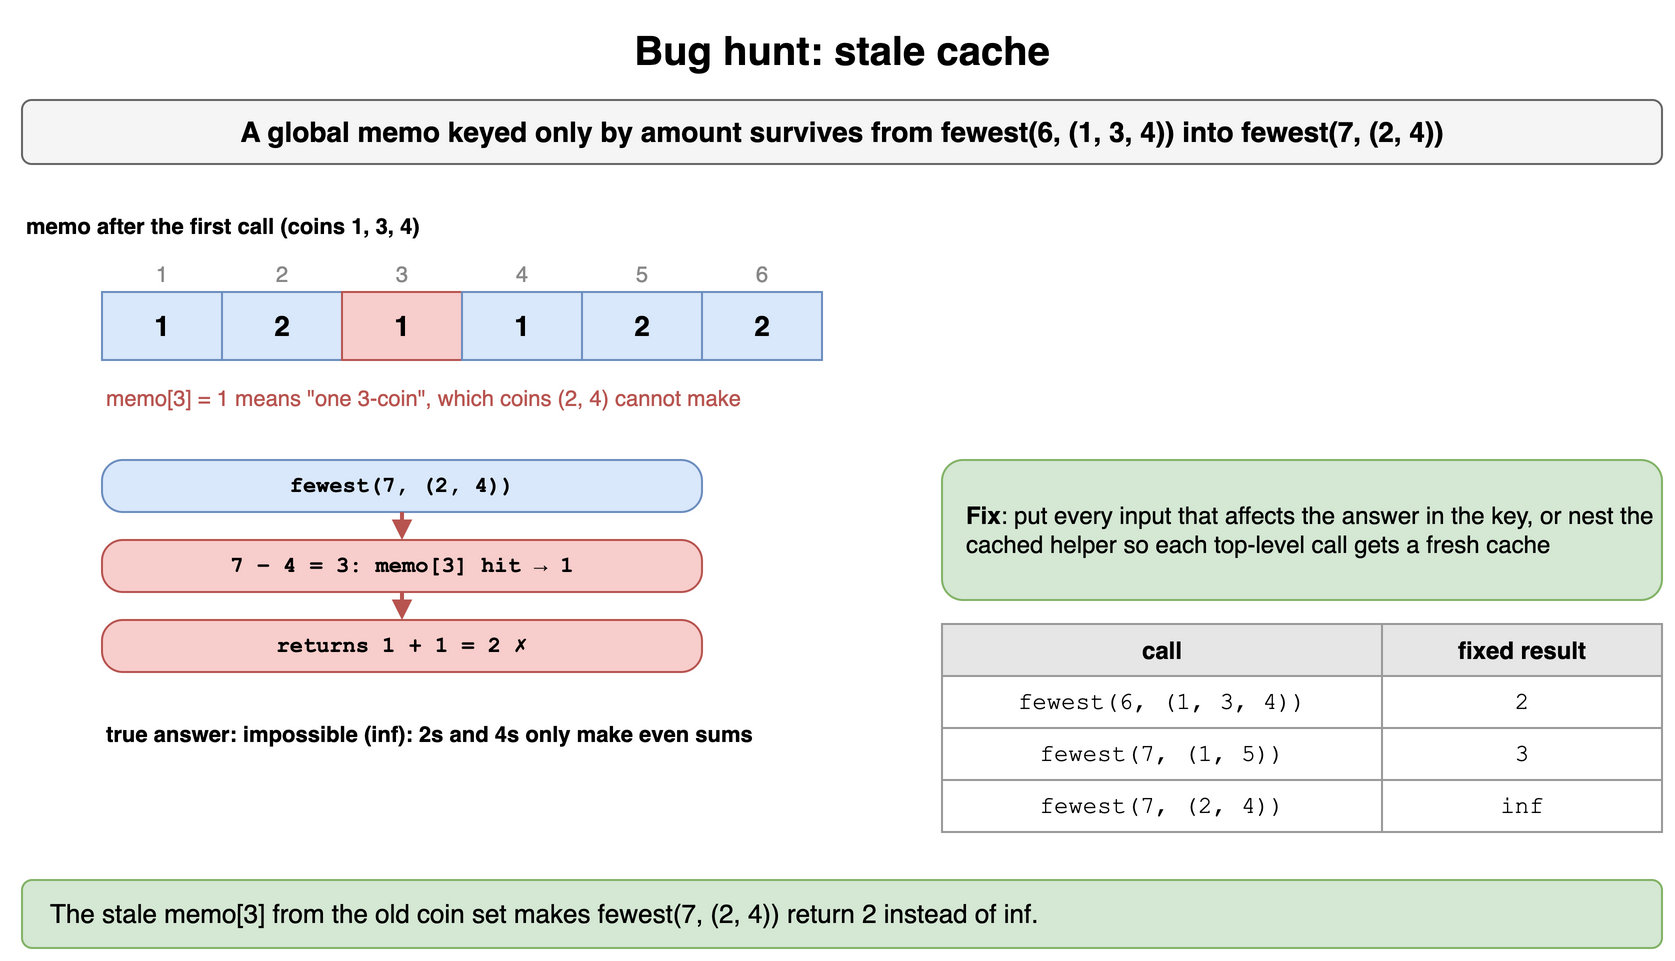

The diagram above was exported from draw.io. Its source (the exported page's mxGraphModel, read from the mxfile embedded in the PNG):
<mxGraphModel dx="900" dy="490" grid="1" gridSize="10" guides="1" tooltips="1" connect="1" arrows="1" fold="1" page="1" pageScale="1" pageWidth="900" pageHeight="490" math="0" shadow="0">
  <root>
    <mxCell id="0" />
    <mxCell id="1" parent="0" />
    <mxCell id="q61" value="Bug hunt: stale cache" style="text;html=1;align=center;verticalAlign=middle;whiteSpace=wrap;fontSize=20;fontStyle=1;" vertex="1" parent="1">
      <mxGeometry x="40" y="10" width="820" height="30" as="geometry" />
    </mxCell>
    <mxCell id="q62" value="A global memo keyed only by amount survives from fewest(6, (1, 3, 4)) into fewest(7, (2, 4))" style="rounded=1;whiteSpace=wrap;html=1;fillColor=#f5f5f5;strokeColor=#666666;fontStyle=1;fontSize=14;" vertex="1" parent="1">
      <mxGeometry x="40" y="50" width="820" height="32" as="geometry" />
    </mxCell>
    <mxCell id="q63" value="memo after the first call (coins 1, 3, 4)" style="text;html=1;whiteSpace=wrap;fontSize=11;fontStyle=1;align=left;" vertex="1" parent="1">
      <mxGeometry x="40" y="100" width="420" height="18" as="geometry" />
    </mxCell>
    <mxCell id="q64" value="1" style="text;html=1;whiteSpace=wrap;fontSize=11;align=center;fontColor=#888888;" vertex="1" parent="1">
      <mxGeometry x="80" y="124" width="60" height="22" as="geometry" />
    </mxCell>
    <mxCell id="q65" value="1" style="rounded=0;whiteSpace=wrap;html=1;fontStyle=1;fontSize=14;fillColor=#dae8fc;strokeColor=#6c8ebf;" vertex="1" parent="1">
      <mxGeometry x="80" y="146" width="60" height="34" as="geometry" />
    </mxCell>
    <mxCell id="q66" value="2" style="text;html=1;whiteSpace=wrap;fontSize=11;align=center;fontColor=#888888;" vertex="1" parent="1">
      <mxGeometry x="140" y="124" width="60" height="22" as="geometry" />
    </mxCell>
    <mxCell id="q67" value="2" style="rounded=0;whiteSpace=wrap;html=1;fontStyle=1;fontSize=14;fillColor=#dae8fc;strokeColor=#6c8ebf;" vertex="1" parent="1">
      <mxGeometry x="140" y="146" width="60" height="34" as="geometry" />
    </mxCell>
    <mxCell id="q68" value="3" style="text;html=1;whiteSpace=wrap;fontSize=11;align=center;fontColor=#888888;" vertex="1" parent="1">
      <mxGeometry x="200" y="124" width="60" height="22" as="geometry" />
    </mxCell>
    <mxCell id="q69" value="1" style="rounded=0;whiteSpace=wrap;html=1;fontStyle=1;fontSize=14;fillColor=#f8cecc;strokeColor=#b85450;" vertex="1" parent="1">
      <mxGeometry x="200" y="146" width="60" height="34" as="geometry" />
    </mxCell>
    <mxCell id="q610" value="4" style="text;html=1;whiteSpace=wrap;fontSize=11;align=center;fontColor=#888888;" vertex="1" parent="1">
      <mxGeometry x="260" y="124" width="60" height="22" as="geometry" />
    </mxCell>
    <mxCell id="q611" value="1" style="rounded=0;whiteSpace=wrap;html=1;fontStyle=1;fontSize=14;fillColor=#dae8fc;strokeColor=#6c8ebf;" vertex="1" parent="1">
      <mxGeometry x="260" y="146" width="60" height="34" as="geometry" />
    </mxCell>
    <mxCell id="q612" value="5" style="text;html=1;whiteSpace=wrap;fontSize=11;align=center;fontColor=#888888;" vertex="1" parent="1">
      <mxGeometry x="320" y="124" width="60" height="22" as="geometry" />
    </mxCell>
    <mxCell id="q613" value="2" style="rounded=0;whiteSpace=wrap;html=1;fontStyle=1;fontSize=14;fillColor=#dae8fc;strokeColor=#6c8ebf;" vertex="1" parent="1">
      <mxGeometry x="320" y="146" width="60" height="34" as="geometry" />
    </mxCell>
    <mxCell id="q614" value="6" style="text;html=1;whiteSpace=wrap;fontSize=11;align=center;fontColor=#888888;" vertex="1" parent="1">
      <mxGeometry x="380" y="124" width="60" height="22" as="geometry" />
    </mxCell>
    <mxCell id="q615" value="2" style="rounded=0;whiteSpace=wrap;html=1;fontStyle=1;fontSize=14;fillColor=#dae8fc;strokeColor=#6c8ebf;" vertex="1" parent="1">
      <mxGeometry x="380" y="146" width="60" height="34" as="geometry" />
    </mxCell>
    <mxCell id="q616" value="memo[3] = 1 means &quot;one 3-coin&quot;, which coins (2, 4) cannot make" style="text;html=1;whiteSpace=wrap;fontSize=11;align=left;fontColor=#b85450;" vertex="1" parent="1">
      <mxGeometry x="80" y="186" width="420" height="18" as="geometry" />
    </mxCell>
    <mxCell id="q617" value="fewest(7, (2, 4))" style="rounded=1;arcSize=40;whiteSpace=wrap;html=1;fontFamily=Courier New;fontStyle=1;fontSize=11;fillColor=#dae8fc;strokeColor=#6c8ebf;" vertex="1" parent="1">
      <mxGeometry x="80" y="230" width="300" height="26" as="geometry" />
    </mxCell>
    <mxCell id="q618" value="7 − 4 = 3: memo[3] hit → 1" style="rounded=1;arcSize=40;whiteSpace=wrap;html=1;fontFamily=Courier New;fontStyle=1;fontSize=11;fillColor=#f8cecc;strokeColor=#b85450;" vertex="1" parent="1">
      <mxGeometry x="80" y="270" width="300" height="26" as="geometry" />
    </mxCell>
    <mxCell id="q619" value="returns 1 + 1 = 2 ✗" style="rounded=1;arcSize=40;whiteSpace=wrap;html=1;fontFamily=Courier New;fontStyle=1;fontSize=11;fillColor=#f8cecc;strokeColor=#b85450;" vertex="1" parent="1">
      <mxGeometry x="80" y="310" width="300" height="26" as="geometry" />
    </mxCell>
    <mxCell id="q620" value="" style="endArrow=block;endSize=5;html=1;strokeWidth=2;strokeColor=#b85450;" edge="1" parent="1" source="q617" target="q618">
      <mxGeometry relative="1" as="geometry" />
    </mxCell>
    <mxCell id="q621" value="" style="endArrow=block;endSize=5;html=1;strokeWidth=2;strokeColor=#b85450;" edge="1" parent="1" source="q618" target="q619">
      <mxGeometry relative="1" as="geometry" />
    </mxCell>
    <mxCell id="q622" value="true answer: impossible (inf): 2s and 4s only make even sums" style="text;html=1;whiteSpace=wrap;fontSize=11;align=left;fontStyle=1;" vertex="1" parent="1">
      <mxGeometry x="80" y="354" width="400" height="18" as="geometry" />
    </mxCell>
    <mxCell id="q623" value="&lt;b&gt;Fix&lt;/b&gt;: put every input that affects the answer in the key, or nest the cached helper so each top-level call gets a fresh cache" style="rounded=1;whiteSpace=wrap;html=1;fillColor=#d5e8d4;strokeColor=#82b366;fontSize=12;align=left;spacingLeft=10;" vertex="1" parent="1">
      <mxGeometry x="500" y="230" width="360" height="70" as="geometry" />
    </mxCell>
    <mxCell id="q624" value="call" style="whiteSpace=wrap;html=1;fillColor=#e6e6e6;strokeColor=#999999;fontStyle=1;fontSize=12;" vertex="1" parent="1">
      <mxGeometry x="500" y="312" width="220" height="26" as="geometry" />
    </mxCell>
    <mxCell id="q625" value="fixed result" style="whiteSpace=wrap;html=1;fillColor=#e6e6e6;strokeColor=#999999;fontStyle=1;fontSize=12;" vertex="1" parent="1">
      <mxGeometry x="720" y="312" width="140" height="26" as="geometry" />
    </mxCell>
    <mxCell id="q626" value="fewest(6, (1, 3, 4))" style="whiteSpace=wrap;html=1;strokeColor=#999999;fontSize=12;fillColor=#ffffff;fontFamily=Courier New;" vertex="1" parent="1">
      <mxGeometry x="500" y="338" width="220" height="26" as="geometry" />
    </mxCell>
    <mxCell id="q627" value="2" style="whiteSpace=wrap;html=1;strokeColor=#999999;fontSize=12;fillColor=#ffffff;fontFamily=Courier New;" vertex="1" parent="1">
      <mxGeometry x="720" y="338" width="140" height="26" as="geometry" />
    </mxCell>
    <mxCell id="q628" value="fewest(7, (1, 5))" style="whiteSpace=wrap;html=1;strokeColor=#999999;fontSize=12;fillColor=#ffffff;fontFamily=Courier New;" vertex="1" parent="1">
      <mxGeometry x="500" y="364" width="220" height="26" as="geometry" />
    </mxCell>
    <mxCell id="q629" value="3" style="whiteSpace=wrap;html=1;strokeColor=#999999;fontSize=12;fillColor=#ffffff;fontFamily=Courier New;" vertex="1" parent="1">
      <mxGeometry x="720" y="364" width="140" height="26" as="geometry" />
    </mxCell>
    <mxCell id="q630" value="fewest(7, (2, 4))" style="whiteSpace=wrap;html=1;strokeColor=#999999;fontSize=12;fillColor=#ffffff;fontFamily=Courier New;" vertex="1" parent="1">
      <mxGeometry x="500" y="390" width="220" height="26" as="geometry" />
    </mxCell>
    <mxCell id="q631" value="inf" style="whiteSpace=wrap;html=1;strokeColor=#999999;fontSize=12;fillColor=#ffffff;fontFamily=Courier New;" vertex="1" parent="1">
      <mxGeometry x="720" y="390" width="140" height="26" as="geometry" />
    </mxCell>
    <mxCell id="q632" value="The stale memo[3] from the old coin set makes fewest(7, (2, 4)) return 2 instead of inf." style="rounded=1;whiteSpace=wrap;html=1;fillColor=#d5e8d4;strokeColor=#82b366;fontSize=13;align=left;spacingLeft=12;" vertex="1" parent="1">
      <mxGeometry x="40" y="440" width="820" height="34" as="geometry" />
    </mxCell>
  </root>
</mxGraphModel>